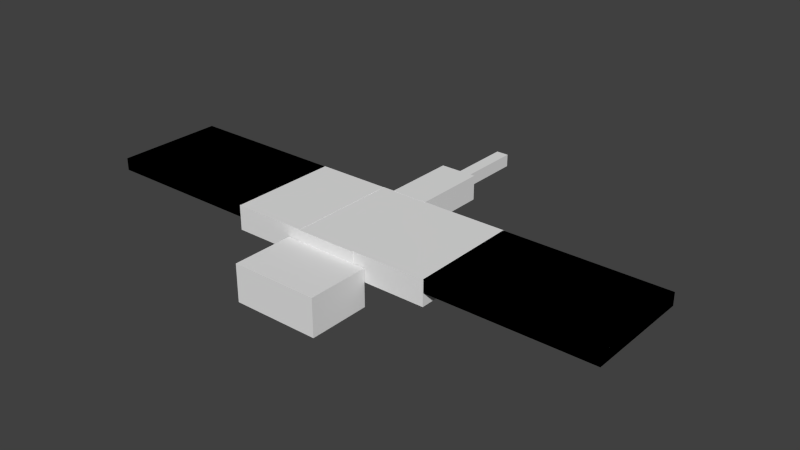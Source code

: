 # Source: phantom.blend  (saved by Blender 2.76.0; exported with 4.5.12 LTS)
import bpy
from mathutils import Matrix  # noqa: F401  (used for matrix-valued properties, if any)

bpy.ops.wm.read_factory_settings(use_empty=True)
scene = bpy.context.scene
scene.name = 'Scene'

# ---- collections
col_collection_1 = bpy.data.collections.new('Collection 1'); scene.collection.children.link(col_collection_1)

# ---- world
world_world = bpy.data.worlds.new('World'); scene.world = world_world
world_world.color = (0.05088, 0.05088, 0.05088)
world_world.use_sun_shadow = False
world_world.sun_shadow_jitter_overblur = 0.0
world_world.cycles.sampling_method = 'MANUAL'
world_world.cycles.sample_map_resolution = 256

# ---- meshes
me_cube_009 = bpy.data.meshes.new('Cube.009')
me_cube_009.from_pydata([(-1.0, -1.0, -1.0), (-1.0, -1.0, 1.0), (-1.0, 1.0, -1.0), (-1.0, 1.0, 1.0), (1.0, -1.0, -1.0), (1.0, -1.0, 1.0), (1.0, 1.0, -1.0), (1.0, 1.0, 1.0)], [], [(1, 0, 2, 3), (3, 2, 6, 7), (7, 6, 4, 5), (5, 4, 0, 1), (0, 4, 6, 2), (5, 1, 3, 7)])
_uv = me_cube_009.uv_layers.new(name='UVMap')
_uv.uv.foreach_set('vector', [0.25, 0.4844, 0.25, 0.4688, 0.3906, 0.4688, 0.3906, 0.4844, 0.9375, 0.4844, 0.9375, 0.4688, 0.7344, 0.4688, 0.7344, 0.4844, 0.5938, 0.4844, 0.5938, 0.4688, 0.7344, 0.4688, 0.7344, 0.4844, 0.3906, 0.4844, 0.3906, 0.4688, 0.5938, 0.4688, 0.5938, 0.4844, 0.5938, 0.4844, 0.7969, 0.4844, 0.7969, 0.625, 0.5938, 0.625, 0.3906, 0.4844, 0.5938, 0.4844, 0.5938, 0.625, 0.3906, 0.625])
me_cube_009.use_remesh_preserve_volume = False
me_cube_009.use_remesh_preserve_attributes = False
me_cube_009.use_mirror_vertex_groups = False
me_cube_009.update()
me_cube_008 = bpy.data.meshes.new('Cube.008')
me_cube_008.from_pydata([(-1.0, -1.0, -1.0), (-1.0, -1.0, 1.0), (-1.0, 1.0, -1.0), (-1.0, 1.0, 1.0), (1.0, -1.0, -1.0), (1.0, -1.0, 1.0), (1.0, 1.0, -1.0), (1.0, 1.0, 1.0)], [], [(1, 0, 2, 3), (3, 2, 6, 7), (7, 6, 4, 5), (5, 4, 0, 1), (0, 4, 6, 2), (5, 1, 3, 7)])
_uv = me_cube_008.uv_layers.new(name='UVMap')
_uv.uv.foreach_set('vector', [0.3906, 0.4844, 0.3906, 0.4688, 0.25, 0.4688, 0.25, 0.4844, 0.9375, 0.4844, 0.9375, 0.4688, 0.7344, 0.4688, 0.7344, 0.4844, 0.7344, 0.4844, 0.7344, 0.4688, 0.5938, 0.4688, 0.5938, 0.4844, 0.5938, 0.4844, 0.5938, 0.4688, 0.3906, 0.4688, 0.3906, 0.4844, 0.7969, 0.4844, 0.5938, 0.4844, 0.5938, 0.625, 0.7969, 0.625, 0.5938, 0.4844, 0.3906, 0.4844, 0.3906, 0.625, 0.5938, 0.625])
me_cube_008.use_remesh_preserve_volume = False
me_cube_008.use_remesh_preserve_attributes = False
me_cube_008.use_mirror_vertex_groups = False
me_cube_008.update()
me_cube_007 = bpy.data.meshes.new('Cube.007')
me_cube_007.from_pydata([(-1.0, -1.0, -1.0), (-1.0, -1.0, 1.0), (-1.0, 1.0, -1.0), (-1.0, 1.0, 1.0), (1.0, -1.0, -1.0), (1.0, -1.0, 1.0), (1.0, 1.0, -1.0), (1.0, 1.0, 1.0)], [], [(1, 3, 2, 0), (3, 7, 6, 2), (7, 5, 4, 6), (5, 1, 0, 4), (0, 2, 6, 4), (5, 7, 3, 1)])
_uv = me_cube_007.uv_layers.new(name='UVMap')
_uv.uv.foreach_set('vector', [0.25, 0.4844, 0.3906, 0.4844, 0.3906, 0.4688, 0.25, 0.4688, 0.9375, 0.4844, 0.7344, 0.4844, 0.7344, 0.4688, 0.9375, 0.4688, 0.5938, 0.4844, 0.7344, 0.4844, 0.7344, 0.4688, 0.5938, 0.4688, 0.3906, 0.4844, 0.5938, 0.4844, 0.5938, 0.4688, 0.3906, 0.4688, 0.5938, 0.4844, 0.5938, 0.625, 0.7969, 0.625, 0.7969, 0.4844, 0.3906, 0.4844, 0.3906, 0.625, 0.5938, 0.625, 0.5938, 0.4844])
me_cube_007.use_remesh_preserve_volume = False
me_cube_007.use_remesh_preserve_attributes = False
me_cube_007.use_mirror_vertex_groups = False
me_cube_007.update()
me_cube_006 = bpy.data.meshes.new('Cube.006')
me_cube_006.from_pydata([(-1.0, -1.0, -1.0), (-1.0, -1.0, 1.0), (-1.0, 1.0, -1.0), (-1.0, 1.0, 1.0), (1.0, -1.0, -1.0), (1.0, -1.0, 1.0), (1.0, 1.0, -1.0), (1.0, 1.0, 1.0)], [], [(1, 3, 2, 0), (3, 7, 6, 2), (7, 5, 4, 6), (5, 1, 0, 4), (0, 2, 6, 4), (5, 7, 3, 1)])
_uv = me_cube_006.uv_layers.new(name='UVMap')
_uv.uv.foreach_set('vector', [0.7344, 0.6719, 0.5938, 0.6719, 0.5938, 0.6406, 0.7344, 0.6406, 0.7344, 0.6719, 0.8281, 0.6719, 0.8281, 0.6406, 0.7344, 0.6406, 0.3594, 0.6719, 0.5, 0.6719, 0.5, 0.6406, 0.3594, 0.6406, 0.5, 0.6719, 0.5938, 0.6719, 0.5938, 0.6406, 0.5, 0.6406, 0.6875, 0.6719, 0.6875, 0.8125, 0.5938, 0.8125, 0.5938, 0.6719, 0.5, 0.6719, 0.5, 0.8125, 0.5938, 0.8125, 0.5938, 0.6719])
me_cube_006.use_remesh_preserve_volume = False
me_cube_006.use_remesh_preserve_attributes = False
me_cube_006.use_mirror_vertex_groups = False
me_cube_006.update()
me_cube_005 = bpy.data.meshes.new('Cube.005')
me_cube_005.from_pydata([(-1.0, -1.0, -1.0), (-1.0, -1.0, 1.0), (-1.0, 1.0, -1.0), (-1.0, 1.0, 1.0), (1.0, -1.0, -1.0), (1.0, -1.0, 1.0), (1.0, 1.0, -1.0), (1.0, 1.0, 1.0)], [], [(1, 3, 2, 0), (3, 7, 6, 2), (7, 5, 4, 6), (5, 1, 0, 4), (0, 2, 6, 4), (5, 7, 3, 1)])
_uv = me_cube_005.uv_layers.new(name='UVMap')
_uv.uv.foreach_set('vector', [0.5, 0.6719, 0.3594, 0.6719, 0.3594, 0.6406, 0.5, 0.6406, 0.8281, 0.6719, 0.7344, 0.6719, 0.7344, 0.6406, 0.8281, 0.6406, 0.7344, 0.6719, 0.5938, 0.6719, 0.5938, 0.6406, 0.7344, 0.6406, 0.5938, 0.6719, 0.5, 0.6719, 0.5, 0.6406, 0.5938, 0.6406, 0.6875, 0.6719, 0.6875, 0.8125, 0.5938, 0.8125, 0.5938, 0.6719, 0.5938, 0.6719, 0.5938, 0.8125, 0.5, 0.8125, 0.5, 0.6719])
me_cube_005.use_remesh_preserve_volume = False
me_cube_005.use_remesh_preserve_attributes = False
me_cube_005.use_mirror_vertex_groups = False
me_cube_005.update()
me_cube_004 = bpy.data.meshes.new('Cube.004')
me_cube_004.from_pydata([(-1.0, -1.0, -1.0), (-1.0, -1.0, 1.0), (-1.0, 1.0, -1.0), (-1.0, 1.0, 1.0), (1.0, -1.0, -1.0), (1.0, -1.0, 1.0), (1.0, 1.0, -1.0), (1.0, 1.0, 1.0)], [], [(1, 3, 2, 0), (3, 7, 6, 2), (7, 5, 4, 6), (5, 1, 0, 4), (0, 2, 6, 4), (5, 7, 3, 1)])
_uv = me_cube_004.uv_layers.new(name='UVMap')
_uv.uv.foreach_set('vector', [0.3906, 0.4844, 0.25, 0.4844, 0.25, 0.4688, 0.3906, 0.4688, 0.9375, 0.4844, 0.7344, 0.4844, 0.7344, 0.4688, 0.9375, 0.4688, 0.7344, 0.4844, 0.5938, 0.4844, 0.5938, 0.4688, 0.7344, 0.4688, 0.5938, 0.4844, 0.3906, 0.4844, 0.3906, 0.4688, 0.5938, 0.4688, 0.7969, 0.4844, 0.7969, 0.625, 0.5938, 0.625, 0.5938, 0.4844, 0.5938, 0.4844, 0.5938, 0.625, 0.3906, 0.625, 0.3906, 0.4844])
me_cube_004.use_remesh_preserve_volume = False
me_cube_004.use_remesh_preserve_attributes = False
me_cube_004.use_mirror_vertex_groups = False
me_cube_004.update()
me_cube_003 = bpy.data.meshes.new('Cube.003')
me_cube_003.from_pydata([(-1.0, -1.0, -1.0), (-1.0, -1.0, 1.0), (-1.0, 1.0, -1.0), (-1.0, 1.0, 1.0), (1.0, -1.0, -1.0), (1.0, -1.0, 1.0), (1.0, 1.0, -1.0), (1.0, 1.0, 1.0)], [], [(1, 3, 2, 0), (3, 7, 6, 2), (7, 5, 4, 6), (5, 1, 0, 4), (0, 2, 6, 4), (5, 7, 3, 1)])
_uv = me_cube_003.uv_layers.new(name='UVMap')
_uv.uv.foreach_set('vector', [0.07812, 0.9219, 0.0, 0.9219, 0.0, 0.875, 0.07812, 0.875, 0.375, 0.9219, 0.2656, 0.9219, 0.2656, 0.875, 0.375, 0.875, 0.2656, 0.9219, 0.1875, 0.9219, 0.1875, 0.875, 0.2656, 0.875, 0.1875, 0.9219, 0.07812, 0.9219, 0.07812, 0.875, 0.1875, 0.875, 0.2969, 0.9219, 0.2969, 1.0, 0.1875, 1.0, 0.1875, 0.9219, 0.1875, 0.9219, 0.1875, 1.0, 0.07812, 1.0, 0.07812, 0.9219])
me_cube_003.use_remesh_preserve_volume = False
me_cube_003.use_remesh_preserve_attributes = False
me_cube_003.use_mirror_vertex_groups = False
me_cube_003.update()
me_cube_002 = bpy.data.meshes.new('Cube.002')
me_cube_002.from_pydata([(-1.0, -1.0, -1.0), (-1.0, -1.0, 1.0), (-1.0, 1.0, -1.0), (-1.0, 1.0, 1.0), (1.0, -1.0, -1.0), (1.0, -1.0, 1.0), (1.0, 1.0, -1.0), (1.0, 1.0, 1.0)], [], [(1, 3, 2, 0), (3, 7, 6, 2), (7, 5, 4, 6), (5, 1, 0, 4), (0, 2, 6, 4), (5, 7, 3, 1)])
_uv = me_cube_002.uv_layers.new(name='UVMap')
_uv.uv.foreach_set('vector', [0.1406, 0.7344, 0.0, 0.7344, 0.0, 0.6875, 0.1406, 0.6875, 0.4375, 0.7344, 0.3594, 0.7344, 0.3594, 0.6875, 0.4375, 0.6875, 0.3594, 0.7344, 0.2188, 0.7344, 0.2188, 0.6875, 0.3594, 0.6875, 0.2188, 0.7344, 0.1406, 0.7344, 0.1406, 0.6875, 0.2188, 0.6875, 0.2969, 0.7344, 0.2969, 0.875, 0.2188, 0.875, 0.2188, 0.7344, 0.2188, 0.7344, 0.2188, 0.875, 0.1406, 0.875, 0.1406, 0.7344])
me_cube_002.use_remesh_preserve_volume = False
me_cube_002.use_remesh_preserve_attributes = False
me_cube_002.use_mirror_vertex_groups = False
me_cube_002.update()
me_cube_001 = bpy.data.meshes.new('Cube.001')
me_cube_001.from_pydata([(-1.0, -1.0, -1.0), (-1.0, -1.0, 1.0), (-1.0, 1.0, -1.0), (-1.0, 1.0, 1.0), (1.0, -1.0, -1.0), (1.0, -1.0, 1.0), (1.0, 1.0, -1.0), (1.0, 1.0, 1.0)], [], [(1, 3, 2, 0), (3, 7, 6, 2), (7, 5, 4, 6), (5, 1, 0, 4), (0, 2, 6, 4), (5, 7, 3, 1)])
_uv = me_cube_001.uv_layers.new(name='UVMap')
_uv.uv.foreach_set('vector', [0.1406, 0.5938, 0.04688, 0.5938, 0.04688, 0.5625, 0.1406, 0.5625, 0.3281, 0.5938, 0.2812, 0.5938, 0.2812, 0.5625, 0.3281, 0.5625, 0.2812, 0.5938, 0.1875, 0.5938, 0.1875, 0.5625, 0.2812, 0.5625, 0.1875, 0.5938, 0.1406, 0.5938, 0.1406, 0.5625, 0.1875, 0.5625, 0.2344, 0.5938, 0.2344, 0.6875, 0.1875, 0.6875, 0.1875, 0.5938, 0.1875, 0.5938, 0.1875, 0.6875, 0.1406, 0.6875, 0.1406, 0.5938])
me_cube_001.use_remesh_preserve_volume = False
me_cube_001.use_remesh_preserve_attributes = False
me_cube_001.use_mirror_vertex_groups = False
me_cube_001.update()
me_cube = bpy.data.meshes.new('Cube')
me_cube.from_pydata([(-1.0, -1.0, -1.0), (-1.0, -1.0, 1.0), (-1.0, 1.0, -1.0), (-1.0, 1.0, 1.0), (1.0, -1.0, -1.0), (1.0, -1.0, 1.0), (1.0, 1.0, -1.0), (1.0, 1.0, 1.0)], [], [(1, 3, 2, 0), (3, 7, 6, 2), (7, 5, 4, 6), (5, 1, 0, 4), (0, 2, 6, 4), (5, 7, 3, 1)])
_uv = me_cube.uv_layers.new(name='UVMap')
_uv.uv.foreach_set('vector', [0.1562, 0.4531, 0.0625, 0.4531, 0.0625, 0.4375, 0.1562, 0.4375, 0.2656, 0.4375, 0.2812, 0.4375, 0.2812, 0.4531, 0.2656, 0.4531, 0.2656, 0.4531, 0.1719, 0.4531, 0.1719, 0.4375, 0.2656, 0.4375, 0.1562, 0.4375, 0.1719, 0.4375, 0.1719, 0.4531, 0.1562, 0.4531, 0.1875, 0.4531, 0.1875, 0.5469, 0.1719, 0.5469, 0.1719, 0.4531, 0.1719, 0.4531, 0.1719, 0.5469, 0.1562, 0.5469, 0.1562, 0.4531])
me_cube.use_remesh_preserve_volume = False
me_cube.use_remesh_preserve_attributes = False
me_cube.use_mirror_vertex_groups = False
me_cube.update()

# ---- objects
ob_ph_wing_right_2 = bpy.data.objects.new('ph_wing.right.2', me_cube_009)
ob_ph_wing_left_2 = bpy.data.objects.new('ph_wing.left.2', me_cube_008)
ob_ph_wing_right_1 = bpy.data.objects.new('ph_wing.right.1', me_cube_007)
ob_ph_wing_middle_right = bpy.data.objects.new('ph_wing.middle.right', me_cube_006)
ob_ph_wing_middle_left = bpy.data.objects.new('ph_wing.middle.left', me_cube_005)
ob_ph_wing_left_1 = bpy.data.objects.new('ph_wing.left.1', me_cube_004)
ob_ph_head = bpy.data.objects.new('ph_head', me_cube_003)
ob_ph_body = bpy.data.objects.new('ph_body', me_cube_002)
ob_ph_tail_1 = bpy.data.objects.new('ph_tail.1', me_cube_001)
ob_ph_tail_2 = bpy.data.objects.new('ph_tail.2', me_cube)

# ---- transforms, parenting, visibility, modifiers, constraints
ob_ph_wing_right_2.location = (-2.98, 0.0, 4.219)
ob_ph_wing_right_2.scale = (1.3, 0.88, 0.1)
ob_ph_wing_right_2.lineart.crease_threshold = 0.0
ob_ph_wing_left_2.location = (2.98, 0.0, 4.219)
ob_ph_wing_left_2.scale = (1.3, 0.88, 0.1)
ob_ph_wing_left_2.lineart.crease_threshold = 0.0
ob_ph_wing_right_1.location = (-2.98, 0.0, 4.219)
ob_ph_wing_right_1.scale = (1.3, 0.88, 0.1)
ob_ph_wing_right_1.lineart.crease_threshold = 0.0
ob_ph_wing_middle_right.location = (-1.089, 0.0, 4.117)
ob_ph_wing_middle_right.scale = (0.6, 0.89, 0.2)
ob_ph_wing_middle_right.lineart.crease_threshold = 0.0
ob_ph_wing_middle_left.location = (1.089, 0.0, 4.117)
ob_ph_wing_middle_left.scale = (0.6, 0.89, 0.2)
ob_ph_wing_middle_left.lineart.crease_threshold = 0.0
ob_ph_wing_left_1.location = (2.98, 0.0, 4.219)
ob_ph_wing_left_1.scale = (1.3, 0.88, 0.1)
ob_ph_wing_left_1.lineart.crease_threshold = 0.0
ob_ph_head.location = (0.0, -1.398, 3.837)
ob_ph_head.scale = (0.7, 0.5, 0.3)
ob_ph_head.lineart.crease_threshold = 0.0
ob_ph_body.location = (0.0, 0.0, 4.014)
ob_ph_body.scale = (0.5, 0.9, 0.3)
ob_ph_body.lineart.crease_threshold = 0.0
ob_ph_tail_1.location = (0.0, 1.487, 4.115)
ob_ph_tail_1.scale = (0.3, 0.6, 0.2)
ob_ph_tail_1.lineart.crease_threshold = 0.0
ob_ph_tail_2.location = (0.0, 2.662, 4.115)
ob_ph_tail_2.scale = (0.1, 0.6, 0.1)
ob_ph_tail_2.lineart.crease_threshold = 0.0

# ---- collection membership
col_collection_1.objects.link(ob_ph_wing_right_2)
col_collection_1.objects.link(ob_ph_wing_left_2)
col_collection_1.objects.link(ob_ph_wing_right_1)
col_collection_1.objects.link(ob_ph_wing_middle_right)
col_collection_1.objects.link(ob_ph_wing_middle_left)
col_collection_1.objects.link(ob_ph_wing_left_1)
col_collection_1.objects.link(ob_ph_head)
col_collection_1.objects.link(ob_ph_body)
col_collection_1.objects.link(ob_ph_tail_1)
col_collection_1.objects.link(ob_ph_tail_2)

# ---- scene / render settings (as saved in the file)
scene.frame_start = 1; scene.frame_end = 250; scene.frame_set(1)
scene.render.engine = 'BLENDER_EEVEE_NEXT'
scene.render.resolution_percentage = 50
scene.render.dither_intensity = 0.0
scene.render.film_transparent = True
scene.cycles.use_denoising = False
scene.cycles.samples = 10
scene.cycles.sampling_pattern = 'TABULATED_SOBOL'
scene.cycles.light_sampling_threshold = 0.0
scene.cycles.use_adaptive_sampling = False
scene.cycles.use_light_tree = False
scene.cycles.blur_glossy = 0.0
scene.cycles.pixel_filter_type = 'GAUSSIAN'
scene.cycles.sample_clamp_indirect = 0.0
scene.view_settings.view_transform = 'Standard'
bpy.context.view_layer.update()

# ---- added for rendering (the .blend has no active camera and no usable light): camera, sun
cam_auto = bpy.data.cameras.new('AutoCamera')
cam_auto.lens = 50.0
cam_auto.sensor_width = 36.0
cam_auto.clip_end = 1000.0
ob_auto_camera = bpy.data.objects.new('AutoCamera', cam_auto)
scene.collection.objects.link(ob_auto_camera)
ob_auto_camera.location = (9.27528, -10.4481, 11.3482)
ob_auto_camera.rotation_euler = (1.09748, -7.21219e-08, 0.694738)
scene.camera = ob_auto_camera
light_auto_sun = bpy.data.lights.new('AutoSun', 'SUN')
light_auto_sun.energy = 3.0
light_auto_sun.angle = 0.0523599
ob_auto_sun = bpy.data.objects.new('AutoSun', light_auto_sun)
scene.collection.objects.link(ob_auto_sun)
ob_auto_sun.rotation_euler = (0.872665, 0.174533, 0.523599)
bpy.context.view_layer.update()
